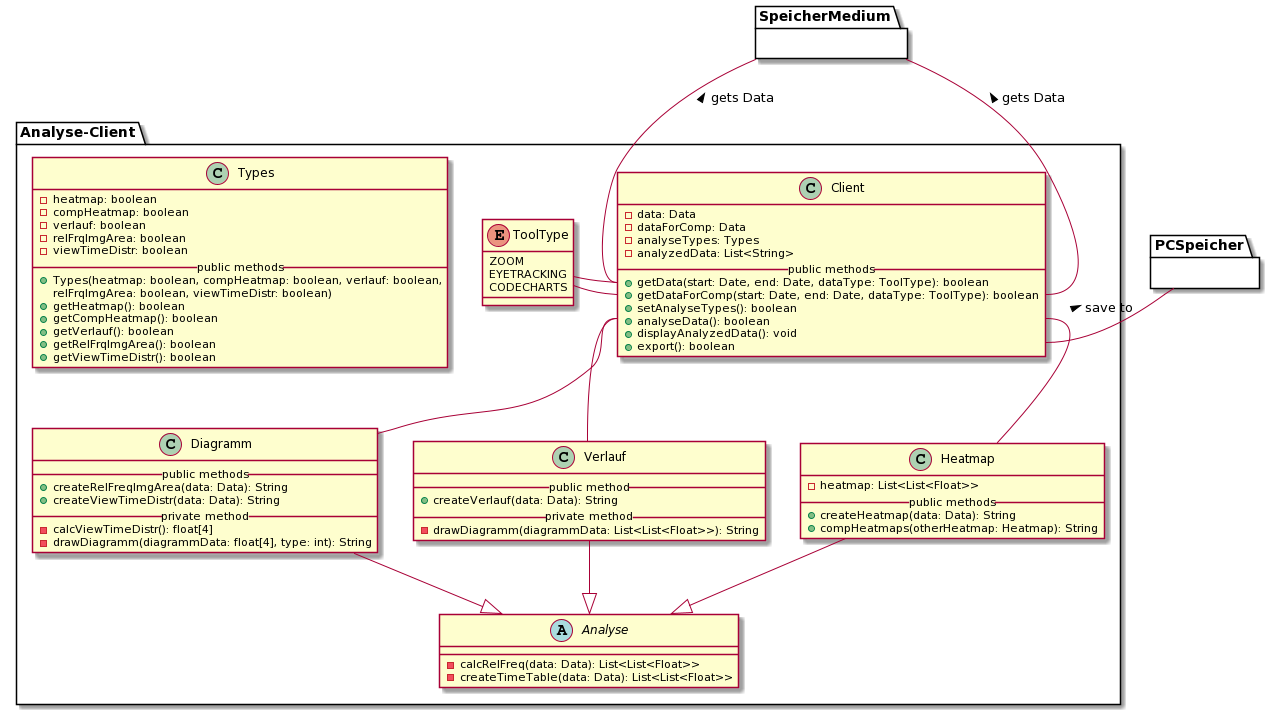

The diagram above was rendered by PlantUML. Its source (embedded in the PNG):
@startuml
' === ANALYSE CLIENT ===
package Analyse-Client{
  
  ' Client
  class Client {
    - data: Data
    - dataForComp: Data
    - analyseTypes: Types
    - analyzedData: List<String>
    __public methods__
    + getData(start: Date, end: Date, dataType: ToolType): boolean
    + getDataForComp(start: Date, end: Date, dataType: ToolType): boolean
    + setAnalyseTypes(): boolean
    + analyseData(): boolean
    + displayAnalyzedData(): void
    + export(): boolean
  }

  ' Analyse
  abstract Analyse {
    - calcRelFreq(data: Data): List<List<Float>>
    - createTimeTable(data: Data): List<List<Float>>
  }

  ' Heatmap
  class Heatmap {
    - heatmap: List<List<Float>>
    __public methods__
    + createHeatmap(data: Data): String
    + compHeatmaps(otherHeatmap: Heatmap): String
  }

  ' Verlauf
  class Verlauf {
    __public method__
    + createVerlauf(data: Data): String
    __private method__
    - drawDiagramm(diagrammData: List<List<Float>>): String
  }

  ' Diagramm
  class Diagramm {
    __public methods__
    + createRelFreqImgArea(data: Data): String
    + createViewTimeDistr(data: Data): String
    __private method__
    - calcViewTimeDistr(): float[4]
    - drawDiagramm(diagrammData: float[4], type: int): String
  }

  ' Types
  class Types {
    - heatmap: boolean
    - compHeatmap: boolean
    - verlauf: boolean
    - relFrqImgArea: boolean
    - viewTimeDistr: boolean
    __public methods__
    + Types(heatmap: boolean, compHeatmap: boolean, verlauf: boolean,
     relFrqImgArea: boolean, viewTimeDistr: boolean)
    + getHeatmap(): boolean
    + getCompHeatmap(): boolean
    + getVerlauf(): boolean
    + getRelFrqImgArea(): boolean
    + getViewTimeDistr(): boolean
  }

  ' Typen der erhobenen Daten
  enum ToolType {
    ZOOM
    EYETRACKING
    CODECHARTS
  }

  ' Vererbung
  Analyse <|-u- Heatmap
  Analyse <|-u- Verlauf
  Analyse <|-u- Diagramm

  ' Interaktionen
  Client::getData -l- ToolType
  Client::getDataForComp -l- ToolType
  Client::analyseData -d- Heatmap 
  Client::analyseData -d- Verlauf
  Client::analyseData -d- Diagramm

  ' Andere Module
  Client::getData -u- SpeicherMedium : > gets Data
  Client::getDataForComp -u- SpeicherMedium : > gets Data
  Client::export -r- PCSpeicher : > save to

}
' Blackbox
package SpeicherMedium {}

package PCSpeicher {}

'package GUI {}

' Interaktion
'Client::displayAnalyzedData -l- GUI : > output
@enduml